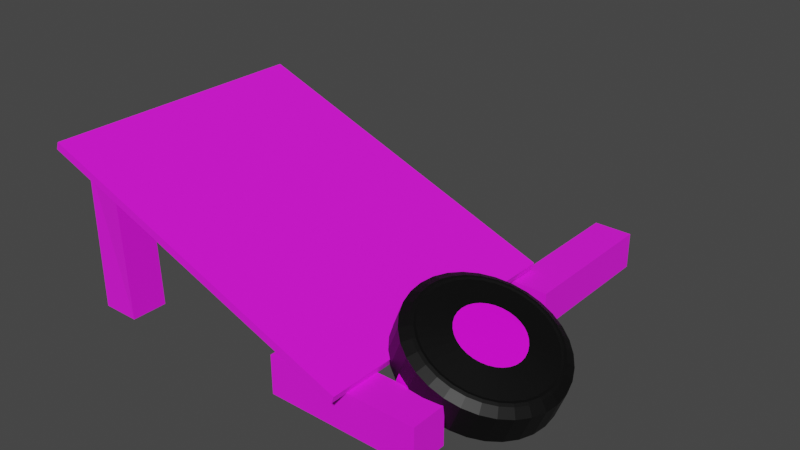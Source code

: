 # Source: WorkbenchV1-Destroyed.blend  (saved by Blender 2.93.21; exported with 4.5.12 LTS)
import bpy
from mathutils import Matrix  # noqa: F401  (used for matrix-valued properties, if any)

bpy.ops.wm.read_factory_settings(use_empty=True)
scene = bpy.context.scene
scene.name = 'Scene'

# ---- collections
col_collection = bpy.data.collections.new('Collection'); scene.collection.children.link(col_collection)
col_collection_001 = bpy.data.collections.new('Collection.001'); col_collection.children.link(col_collection_001)
col_collection_002 = bpy.data.collections.new('Collection.002'); col_collection.children.link(col_collection_002)
col_collection_003 = bpy.data.collections.new('Collection.003'); col_collection.children.link(col_collection_003)

# ---- images (referenced by path relative to the original .blend; pixels are not part of the script)
import os
ASSET_DIR = os.environ.get("B2B_ASSET_DIR", "")  # directory of the original .blend (textures are referenced by path, not embedded)
HERE = os.path.dirname(os.path.abspath(__file__))  # packed textures are extracted next to this script under _unpacked/

def load_image(name, relpath, width, height, colorspace="sRGB"):
    """Load a texture the original file referenced (path relative to the .blend, or extracted next to this script)."""
    p = next((c for c in (os.path.join(HERE, relpath), os.path.join(ASSET_DIR, relpath)) if relpath and os.path.exists(c)), "")
    if p:
        img = bpy.data.images.load(p, check_existing=True)
        img.name = name
    else:  # same state as the original file: an image datablock whose file is absent (Cycles renders it pink)
        img = bpy.data.images.new(name, width, height)
        img.source = "FILE"
        img.filepath = "//" + (relpath or name)
    img.colorspace_settings.name = colorspace
    return img
img_wood_jpg = load_image('Wood.jpg', 'Wood.jpg', 1024, 1024, 'sRGB')
img_powerplug_png_004 = load_image('powerPlug.png.004', 'powerPlug.png', 1024, 1024, 'sRGB')
img_roombatop_png_003 = load_image('roombaTop.png.003', 'roombaTop.png', 1024, 1024, 'sRGB')

# ---- materials (node trees are filled in below, after node groups)
mat_wood = bpy.data.materials.new('Wood')
mat_wood.use_transparent_shadow = False
mat_power = bpy.data.materials.new('power')
mat_power.use_transparent_shadow = False
mat_material_002 = bpy.data.materials.new('Material.002')
mat_material_002.use_transparent_shadow = False
mat_black = bpy.data.materials.new('black')
mat_black.use_transparent_shadow = False

# ---- material node trees
mat_wood.use_nodes = True; mat_wood.node_tree.nodes.clear()
_N = mat_wood.node_tree.nodes; _L = mat_wood.node_tree.links
n0 = _N.new('ShaderNodeBsdfPrincipled'); n0.name = 'Principled BSDF'; n0.location = (10, 300)
n0.distribution = 'GGX'
n0.subsurface_method = 'BURLEY'
n0.inputs[2].default_value = 1.0
n0.inputs[3].default_value = 1.45
n0.inputs[27].default_value = (0.0, 0.0, 0.0, 1.0)
n0.inputs[28].default_value = 1.0
n1 = _N.new('ShaderNodeOutputMaterial'); n1.name = 'Material Output'; n1.location = (300, 300)
n2 = _N.new('ShaderNodeTexImage'); n2.name = 'Image Texture'; n2.location = (-280, 280)
n2.image = img_wood_jpg
n2.interpolation = 'Smart'
_L.new(n0.outputs[0], n1.inputs[0])
_L.new(n2.outputs[0], n0.inputs[0])
n1.is_active_output = True
mat_power.use_nodes = True; mat_power.node_tree.nodes.clear()
_N = mat_power.node_tree.nodes; _L = mat_power.node_tree.links
n0 = _N.new('ShaderNodeBsdfPrincipled'); n0.name = 'Principled BSDF'; n0.location = (10, 300)
n0.distribution = 'GGX'
n0.subsurface_method = 'BURLEY'
n0.inputs[3].default_value = 1.45
n0.inputs[27].default_value = (0.0, 0.0, 0.0, 1.0)
n0.inputs[28].default_value = 1.0
n1 = _N.new('ShaderNodeOutputMaterial'); n1.name = 'Material Output'; n1.location = (300, 300)
n2 = _N.new('ShaderNodeTexImage'); n2.name = 'Image Texture'; n2.location = (-280, 280)
n2.image = img_powerplug_png_004
n2.interpolation = 'Closest'
_L.new(n0.outputs[0], n1.inputs[0])
_L.new(n2.outputs[0], n0.inputs[0])
n1.is_active_output = True
mat_material_002.use_nodes = True; mat_material_002.node_tree.nodes.clear()
_N = mat_material_002.node_tree.nodes; _L = mat_material_002.node_tree.links
n0 = _N.new('ShaderNodeBsdfPrincipled'); n0.name = 'Principled BSDF'; n0.location = (10, 300)
n0.distribution = 'GGX'
n0.subsurface_method = 'BURLEY'
n0.inputs[3].default_value = 1.45
n0.inputs[27].default_value = (0.0, 0.0, 0.0, 1.0)
n0.inputs[28].default_value = 1.0
n1 = _N.new('ShaderNodeOutputMaterial'); n1.name = 'Material Output'; n1.location = (300, 300)
n2 = _N.new('ShaderNodeTexImage'); n2.name = 'Image Texture'; n2.location = (-280, 280)
n2.image = img_roombatop_png_003
_L.new(n0.outputs[0], n1.inputs[0])
_L.new(n2.outputs[0], n0.inputs[0])
n1.is_active_output = True
mat_black.use_nodes = True; mat_black.node_tree.nodes.clear()
_N = mat_black.node_tree.nodes; _L = mat_black.node_tree.links
n0 = _N.new('ShaderNodeBsdfPrincipled'); n0.name = 'Principled BSDF'; n0.location = (10, 300)
n0.distribution = 'GGX'
n0.subsurface_method = 'BURLEY'
n0.inputs[0].default_value = (0.0, 0.0, 0.0, 1.0)
n0.inputs[3].default_value = 1.45
n0.inputs[27].default_value = (0.0, 0.0, 0.0, 1.0)
n0.inputs[28].default_value = 1.0
n1 = _N.new('ShaderNodeOutputMaterial'); n1.name = 'Material Output'; n1.location = (300, 300)
_L.new(n0.outputs[0], n1.inputs[0])
n1.is_active_output = True

# ---- world
world_world = bpy.data.worlds.new('World'); scene.world = world_world
world_world.use_nodes = True; world_world.node_tree.nodes.clear()
_N = world_world.node_tree.nodes; _L = world_world.node_tree.links
n0 = _N.new('ShaderNodeOutputWorld'); n0.name = 'World Output'; n0.location = (300, 300)
n1 = _N.new('ShaderNodeBackground'); n1.name = 'Background'; n1.location = (10, 300)
n1.inputs[0].default_value = (0.05088, 0.05088, 0.05088, 1.0)
_L.new(n1.outputs[0], n0.inputs[0])
n0.is_active_output = True
world_world.color = (0.05088, 0.05088, 0.05088)
world_world.use_sun_shadow = False
world_world.sun_shadow_jitter_overblur = 0.0

# ---- meshes
me_cube_001 = bpy.data.meshes.new('Cube.001')
me_cube_001.from_pydata([(-1.0, -1.0, -1.0), (-1.0, -1.0, 1.0), (-1.0, 1.0, -1.0), (-1.0, 1.0, 1.0), (1.0, -1.0, -1.0), (0.9709, -1.187, 0.8505), (1.0, 1.0, -1.0), (0.9709, 0.8127, 0.8505)], [], [(0, 1, 3, 2), (2, 3, 7, 6), (6, 7, 5, 4), (4, 5, 1, 0), (2, 6, 4, 0), (7, 3, 1, 5)])
_uv = me_cube_001.uv_layers.new(name='UVMap')
_uv.uv.foreach_set('vector', [0.375, 0.0, 0.625, 0.0, 0.625, 0.25, 0.375, 0.25, 0.375, 0.25, 0.625, 0.25, 0.625, 0.5, 0.375, 0.5, 0.375, 0.5, 0.625, 0.5, 0.625, 0.75, 0.375, 0.75, 0.375, 0.75, 0.625, 0.75, 0.625, 1.0, 0.375, 1.0, 0.125, 0.5, 0.375, 0.5, 0.375, 0.75, 0.125, 0.75, 0.625, 0.5, 0.875, 0.5, 0.875, 0.75, 0.625, 0.75])
me_cube_001.materials.append(mat_wood)
me_cube_001.use_remesh_fix_poles = True
me_cube_001.use_remesh_preserve_attributes = False
me_cube_001.update()
me_cube_002 = bpy.data.meshes.new('Cube.002')
me_cube_002.from_pydata([(-1.0, -1.0, -1.0), (-1.0, -1.0, 1.0), (-1.0, 1.0, -1.0), (-1.0, 1.0, 1.0), (1.0, -1.0, -1.0), (1.0, -1.0, 1.0), (1.0, 1.0, -1.0), (1.0, 1.0, 1.0)], [], [(0, 1, 3, 2), (2, 3, 7, 6), (6, 7, 5, 4), (4, 5, 1, 0), (2, 6, 4, 0), (7, 3, 1, 5)])
_uv = me_cube_002.uv_layers.new(name='UVMap')
_uv.uv.foreach_set('vector', [0.375, 0.0, 0.625, 0.0, 0.625, 0.25, 0.375, 0.25, 0.375, 0.25, 0.625, 0.25, 0.625, 0.5, 0.375, 0.5, 0.375, 0.5, 0.625, 0.5, 0.625, 0.75, 0.375, 0.75, 0.375, 0.75, 0.625, 0.75, 0.625, 1.0, 0.375, 1.0, 0.125, 0.5, 0.375, 0.5, 0.375, 0.75, 0.125, 0.75, 0.625, 0.5, 0.875, 0.5, 0.875, 0.75, 0.625, 0.75])
me_cube_002.materials.append(mat_wood)
me_cube_002.use_remesh_fix_poles = True
me_cube_002.use_remesh_preserve_attributes = False
me_cube_002.update()
me_cube_003 = bpy.data.meshes.new('Cube.003')
me_cube_003.from_pydata([(-1.0, -1.0, -1.0), (-1.0, -1.0, 1.0), (-1.0, 1.0, -1.0), (-1.0, 1.0, 1.0), (1.0, -1.0, -1.0), (0.9709, -1.187, 0.8505), (1.0, 1.0, -1.0), (0.9709, 0.8127, 0.8505)], [], [(0, 1, 3, 2), (2, 3, 7, 6), (6, 7, 5, 4), (4, 5, 1, 0), (2, 6, 4, 0), (7, 3, 1, 5)])
_uv = me_cube_003.uv_layers.new(name='UVMap')
_uv.uv.foreach_set('vector', [0.375, 0.0, 0.625, 0.0, 0.625, 0.25, 0.375, 0.25, 0.375, 0.25, 0.625, 0.25, 0.625, 0.5, 0.375, 0.5, 0.375, 0.5, 0.625, 0.5, 0.625, 0.75, 0.375, 0.75, 0.375, 0.75, 0.625, 0.75, 0.625, 1.0, 0.375, 1.0, 0.125, 0.5, 0.375, 0.5, 0.375, 0.75, 0.125, 0.75, 0.625, 0.5, 0.875, 0.5, 0.875, 0.75, 0.625, 0.75])
me_cube_003.materials.append(mat_wood)
me_cube_003.use_remesh_fix_poles = True
me_cube_003.use_remesh_preserve_attributes = False
me_cube_003.update()
me_cube_004 = bpy.data.meshes.new('Cube.004')
me_cube_004.from_pydata([(-1.0, -1.0, -1.0), (-1.0, -1.0, 1.0), (-1.0, 1.0, -1.0), (-1.0, 1.0, 1.0), (1.0, -1.0, -1.0), (1.0, -1.0, 1.0), (1.0, 1.0, -1.0), (1.0, 1.0, 1.0)], [], [(0, 1, 3, 2), (2, 3, 7, 6), (6, 7, 5, 4), (4, 5, 1, 0), (2, 6, 4, 0), (7, 3, 1, 5)])
_uv = me_cube_004.uv_layers.new(name='UVMap')
_uv.uv.foreach_set('vector', [0.375, 0.0, 0.625, 0.0, 0.625, 0.25, 0.375, 0.25, 0.375, 0.25, 0.625, 0.25, 0.625, 0.5, 0.375, 0.5, 0.375, 0.5, 0.625, 0.5, 0.625, 0.75, 0.375, 0.75, 0.375, 0.75, 0.625, 0.75, 0.625, 1.0, 0.375, 1.0, 0.125, 0.5, 0.375, 0.5, 0.375, 0.75, 0.125, 0.75, 0.625, 0.5, 0.875, 0.5, 0.875, 0.75, 0.625, 0.75])
me_cube_004.materials.append(mat_wood)
me_cube_004.use_remesh_fix_poles = True
me_cube_004.use_remesh_preserve_attributes = False
me_cube_004.update()
me_cube_005 = bpy.data.meshes.new('Cube.005')
me_cube_005.from_pydata([(-1.0, -1.0, -1.0), (-1.0, -1.0, 1.0), (-1.0, 1.0, -1.0), (-1.0, 1.0, 1.0), (1.0, -1.0, -1.0), (1.0, -1.0, 1.0), (1.0, 1.0, -1.0), (1.0, 1.0, 1.0)], [], [(0, 1, 3, 2), (2, 3, 7, 6), (6, 7, 5, 4), (4, 5, 1, 0), (2, 6, 4, 0), (7, 3, 1, 5)])
_uv = me_cube_005.uv_layers.new(name='UVMap')
_uv.uv.foreach_set('vector', [0.375, 0.0, 0.625, 0.0, 0.625, 0.25, 0.375, 0.25, 0.375, 0.25, 0.625, 0.25, 0.625, 0.5, 0.375, 0.5, 0.375, 0.5, 0.625, 0.5, 0.625, 0.75, 0.375, 0.75, 0.375, 0.75, 0.625, 0.75, 0.625, 1.0, 0.375, 1.0, 0.001998, 0.377, 0.498, 0.377, 0.498, 0.873, 0.001998, 0.873, 0.625, 0.5, 0.875, 0.5, 0.875, 0.75, 0.625, 0.75])
me_cube_005.materials.append(mat_wood)
me_cube_005.use_remesh_fix_poles = True
me_cube_005.use_remesh_preserve_attributes = False
me_cube_005.update()
me_cylinder_005 = bpy.data.meshes.new('Cylinder.005')
me_cylinder_005.from_pydata([(-6.393e-05, -0.194, -1.0), (-0.004346, 0.265, -0.8892), (0.195, -0.194, -0.9808), (0.167, 0.2672, -0.8708), (0.3826, -0.194, -0.9239), (0.3307, 0.2704, -0.8183), (0.5555, -0.194, -0.8315), (0.481, 0.2746, -0.7335), (0.707, -0.194, -0.7072), (0.6137, 0.2782, -0.6199), (0.8314, -0.1941, -0.5557), (0.7251, 0.2789, -0.4831), (0.9238, -0.1941, -0.3829), (0.8104, 0.2761, -0.3295), (0.9807, -0.1941, -0.1954), (0.8647, 0.2719, -0.1647), (0.9999, -0.1941, -0.0003395), (0.8849, 0.2682, 0.006251), (0.9807, -0.1941, 0.1948), (0.8701, 0.2657, 0.1779), (0.9238, -0.1941, 0.3824), (0.8209, 0.2641, 0.3436), (0.8314, -0.1941, 0.5554), (0.7395, 0.2632, 0.4969), (0.707, -0.1941, 0.707), (0.6292, 0.2627, 0.6315), (0.5555, -0.1941, 0.8314), (0.4945, 0.2624, 0.7422), (0.3826, -0.1941, 0.9239), (0.3406, 0.2623, 0.8244), (0.195, -0.1941, 0.9808), (0.1735, 0.2623, 0.8751), (-3.909e-05, -0.1941, 1.0), (-0.000431, 0.2623, 0.8922), (-0.1951, -0.1941, 0.9808), (-0.1744, 0.2623, 0.875), (-0.3827, -0.1941, 0.9239), (-0.3416, 0.2623, 0.8242), (-0.5556, -0.1941, 0.8315), (-0.4958, 0.2624, 0.7418), (-0.7071, -0.1941, 0.7071), (-0.631, 0.2624, 0.6309), (-0.8315, -0.1941, 0.5556), (-0.7419, 0.2624, 0.4957), (-0.9239, -0.1941, 0.3827), (-0.8243, 0.2624, 0.3415), (-0.9808, -0.1941, 0.1951), (-0.8751, 0.2623, 0.1742), (-1.0, -0.1941, 1.578e-05), (-0.8922, 0.2623, 0.0002343), (-0.9808, -0.1941, -0.1951), (-0.8751, 0.2623, -0.1737), (-0.9239, -0.194, -0.3827), (-0.8245, 0.2623, -0.341), (-0.8315, -0.194, -0.5556), (-0.7422, 0.2623, -0.495), (-0.7072, -0.194, -0.7071), (-0.6314, 0.2624, -0.63), (-0.5556, -0.194, -0.8314), (-0.4966, 0.2626, -0.7407), (-0.3827, -0.194, -0.9239), (-0.343, 0.263, -0.8227), (-0.1951, -0.194, -0.9808), (-0.1767, 0.2637, -0.8729), (0.1892, 0.2004, -0.9766), (-0.003759, 0.1981, -0.9973), (0.3737, 0.2037, -0.9175), (0.5427, 0.2079, -0.8223), (0.6909, 0.2115, -0.6955), (0.8146, 0.2122, -0.5436), (0.9095, 0.2095, -0.3725), (0.9704, 0.2052, -0.1878), (0.9931, 0.2015, 0.004816), (0.9763, 0.1988, 0.1981), (0.921, 0.1971, 0.3846), (0.8295, 0.1961, 0.5569), (0.7058, 0.1955, 0.708), (0.5546, 0.1951, 0.8321), (0.382, 0.1948, 0.9244), (0.1945, 0.1947, 0.9812), (-0.0004555, 0.1946, 1.0), (-0.1955, 0.1945, 0.981), (-0.383, 0.1944, 0.9241), (-0.5559, 0.1944, 0.8317), (-0.7074, 0.1944, 0.7073), (-0.8318, 0.1944, 0.5558), (-0.9242, 0.1944, 0.3829), (-0.9811, 0.1944, 0.1953), (-1.0, 0.1945, 0.000256), (-0.9812, 0.1945, -0.1948), (-0.9244, 0.1946, -0.3823), (-0.8321, 0.1948, -0.5551), (-0.708, 0.195, -0.7065), (-0.5567, 0.1953, -0.8307), (-0.3843, 0.1959, -0.9227), (-0.1975, 0.1967, -0.979), (0.07335, 0.3218, -0.424), (-0.006822, 0.32, -0.4326), (-0.08871, 0.3192, -0.4249), (-0.1687, 0.319, -0.4008), (-0.243, 0.3191, -0.3611), (-0.3086, 0.3195, -0.3073), (-0.3625, 0.3199, -0.2416), (-0.4027, 0.3204, -0.1664), (-0.4275, 0.3209, -0.0848), (-0.4359, 0.3213, 0.0001427), (-0.4275, 0.3216, 0.08512), (-0.4028, 0.3218, 0.1669), (-0.3625, 0.3219, 0.2422), (-0.3083, 0.3219, 0.3082), (-0.2423, 0.3217, 0.3624), (-0.1669, 0.3215, 0.4026), (-0.08524, 0.3211, 0.4274), (-0.0003276, 0.3207, 0.4357), (0.0845, 0.3202, 0.4274), (0.166, 0.3198, 0.4026), (0.2409, 0.3193, 0.3626), (0.3062, 0.319, 0.3089), (0.3595, 0.319, 0.2439), (0.3985, 0.3194, 0.1705), (0.4217, 0.3205, 0.09222), (0.4285, 0.3227, 0.0123), (0.4188, 0.3261, -0.06748), (0.392, 0.3301, -0.1478), (0.3473, 0.3328, -0.2279), (0.2879, 0.3321, -0.3009), (0.2206, 0.3286, -0.3588), (0.1492, 0.3247, -0.3994), (0.159, 0.2784, -0.8323), (-0.00456, 0.2763, -0.8499), (0.3151, 0.2816, -0.7822), (-0.1691, 0.275, -0.8344), (-0.328, 0.2743, -0.7864), (-0.4748, 0.274, -0.708), (-0.6037, 0.2738, -0.6023), (-0.7095, 0.2738, -0.4732), (-0.7882, 0.2738, -0.3259), (-0.8366, 0.2738, -0.1661), (-0.853, 0.2739, 0.0002264), (-0.8366, 0.2739, 0.1665), (-0.788, 0.274, 0.3265), (-0.7092, 0.274, 0.4739), (-0.6032, 0.274, 0.6031), (-0.474, 0.274, 0.7092), (-0.3266, 0.2739, 0.7879), (-0.1667, 0.2739, 0.8365), (-0.0004221, 0.2738, 0.8529), (0.1658, 0.2738, 0.8366), (0.3256, 0.2738, 0.7881), (0.4727, 0.2738, 0.7095), (0.6015, 0.274, 0.6038), (0.7068, 0.2745, 0.4751), (0.7846, 0.2754, 0.3287), (0.8315, 0.2769, 0.1705), (0.8457, 0.2794, 0.006772), (0.8264, 0.2831, -0.1564), (0.7744, 0.2873, -0.3138), (0.6926, 0.29, -0.4611), (0.5856, 0.2893, -0.5925), (0.4586, 0.2857, -0.7013), (0.1526, 0.2722, -0.8021), (-0.004727, 0.2701, -0.819), (0.3028, 0.2754, -0.7538), (-0.1632, 0.2689, -0.804), (-0.3162, 0.2682, -0.7579), (-0.4576, 0.2679, -0.6823), (-0.5818, 0.2678, -0.5804), (-0.6838, 0.2678, -0.4561), (-0.7596, 0.2678, -0.3141), (-0.8063, 0.2679, -0.16), (-0.8221, 0.268, 0.0002202), (-0.8062, 0.268, 0.1605), (-0.7595, 0.2681, 0.3147), (-0.6835, 0.2681, 0.4567), (-0.5813, 0.2681, 0.5813), (-0.4568, 0.2681, 0.6835), (-0.3148, 0.268, 0.7594), (-0.1607, 0.2679, 0.8062), (-0.0004151, 0.2679, 0.822), (0.1598, 0.2678, 0.8062), (0.3137, 0.2677, 0.7596), (0.4555, 0.2678, 0.6838), (0.5796, 0.268, 0.5819), (0.6811, 0.2684, 0.458), (0.7559, 0.2692, 0.317), (0.8011, 0.2707, 0.1647), (0.8147, 0.2732, 0.007181), (0.7961, 0.2769, -0.1498), (0.7461, 0.281, -0.3015), (0.667, 0.2838, -0.4438), (0.5636, 0.2831, -0.5709), (0.441, 0.2795, -0.6759), (-0.001912, 0.002046, -0.9987), (0.1921, 0.003169, -0.9787), (0.3782, 0.004844, -0.9207), (0.5491, 0.006949, -0.8269), (0.6989, 0.008743, -0.7014), (0.823, 0.009082, -0.5496), (0.9167, 0.007689, -0.3777), (0.9755, 0.005552, -0.1916), (0.9965, 0.003662, 0.002238), (0.9785, 0.002341, 0.1965), (0.9224, 0.001512, 0.3835), (0.8305, 0.001009, 0.5561), (0.7064, 0.000702, 0.7075), (0.5551, 0.0005108, 0.8318), (0.3823, 0.0003884, 0.9241), (0.1948, 0.0003082, 0.981), (-0.0002473, 0.0002547, 1.0), (-0.1953, -0.07411, 0.9809), (-0.3829, -0.07414, 0.924), (-0.5557, 0.0001809, 0.8316), (-0.7073, 0.0001737, 0.7072), (-0.8316, 0.0001729, 0.5557), (-0.924, 0.0001784, 0.3828), (-0.981, 0.0001907, 0.1952), (-1.0, 0.0002116, 0.0001359), (-0.981, 0.0002437, -0.1949), (-0.9242, 0.000292, -0.3825), (-0.8318, 0.0003642, -0.5553), (-0.7076, 0.0004736, -0.7068), (-0.5562, 0.000643, -0.831), (-0.3835, 0.0009109, -0.9233), (-0.1963, 0.001343, -0.9799)], [], [(192, 65, 64, 193), (193, 64, 66, 194), (194, 66, 67, 195), (195, 67, 68, 196), (196, 68, 69, 197), (197, 69, 70, 198), (198, 70, 71, 199), (199, 71, 72, 200), (200, 72, 73, 201), (201, 73, 74, 202), (202, 74, 75, 203), (203, 75, 76, 204), (204, 76, 77, 205), (205, 77, 78, 206), (206, 78, 79, 207), (207, 79, 80, 208), (208, 80, 81, 209), (209, 81, 82, 210), (210, 82, 83, 211), (211, 83, 84, 212), (212, 84, 85, 213), (213, 85, 86, 214), (214, 86, 87, 215), (215, 87, 88, 216), (216, 88, 89, 217), (217, 89, 90, 218), (218, 90, 91, 219), (219, 91, 92, 220), (220, 92, 93, 221), (221, 93, 94, 222), (96, 97, 98, 99, 100, 101, 102, 103, 104, 105, 106, 107, 108, 109, 110, 111, 112, 113, 114, 115, 116, 117, 118, 119, 120, 121, 122, 123, 124, 125, 126, 127), (222, 94, 95, 223), (223, 95, 65, 192), (0, 2, 4, 6, 8, 10, 12, 14, 16, 18, 20, 22, 24, 26, 28, 30, 32, 34, 36, 38, 40, 42, 44, 46, 48, 50, 52, 54, 56, 58, 60, 62), (1, 3, 64, 65), (3, 5, 66, 64), (5, 7, 67, 66), (7, 9, 68, 67), (9, 11, 69, 68), (11, 13, 70, 69), (13, 15, 71, 70), (15, 17, 72, 71), (17, 19, 73, 72), (19, 21, 74, 73), (21, 23, 75, 74), (23, 25, 76, 75), (25, 27, 77, 76), (27, 29, 78, 77), (29, 31, 79, 78), (31, 33, 80, 79), (33, 35, 81, 80), (35, 37, 82, 81), (37, 39, 83, 82), (39, 41, 84, 83), (41, 43, 85, 84), (43, 45, 86, 85), (45, 47, 87, 86), (47, 49, 88, 87), (49, 51, 89, 88), (51, 53, 90, 89), (53, 55, 91, 90), (55, 57, 92, 91), (57, 59, 93, 92), (59, 61, 94, 93), (61, 63, 95, 94), (63, 1, 65, 95), (3, 1, 129, 128), (1, 63, 131, 129), (63, 61, 132, 131), (61, 59, 133, 132), (59, 57, 134, 133), (57, 55, 135, 134), (55, 53, 136, 135), (53, 51, 137, 136), (51, 49, 138, 137), (49, 47, 139, 138), (47, 45, 140, 139), (45, 43, 141, 140), (43, 41, 142, 141), (41, 39, 143, 142), (39, 37, 144, 143), (37, 35, 145, 144), (35, 33, 146, 145), (33, 31, 147, 146), (31, 29, 148, 147), (29, 27, 149, 148), (27, 25, 150, 149), (25, 23, 151, 150), (23, 21, 152, 151), (21, 19, 153, 152), (19, 17, 154, 153), (17, 15, 155, 154), (15, 13, 156, 155), (13, 11, 157, 156), (11, 9, 158, 157), (9, 7, 159, 158), (7, 5, 130, 159), (5, 3, 128, 130), (161, 160, 128, 129), (160, 162, 130, 128), (163, 161, 129, 131), (164, 163, 131, 132), (165, 164, 132, 133), (166, 165, 133, 134), (167, 166, 134, 135), (168, 167, 135, 136), (169, 168, 136, 137), (170, 169, 137, 138), (171, 170, 138, 139), (172, 171, 139, 140), (173, 172, 140, 141), (174, 173, 141, 142), (175, 174, 142, 143), (176, 175, 143, 144), (177, 176, 144, 145), (178, 177, 145, 146), (179, 178, 146, 147), (180, 179, 147, 148), (181, 180, 148, 149), (182, 181, 149, 150), (183, 182, 150, 151), (184, 183, 151, 152), (185, 184, 152, 153), (186, 185, 153, 154), (187, 186, 154, 155), (188, 187, 155, 156), (189, 188, 156, 157), (190, 189, 157, 158), (191, 190, 158, 159), (162, 191, 159, 130), (97, 96, 160, 161), (96, 127, 162, 160), (98, 97, 161, 163), (99, 98, 163, 164), (100, 99, 164, 165), (101, 100, 165, 166), (102, 101, 166, 167), (103, 102, 167, 168), (104, 103, 168, 169), (105, 104, 169, 170), (106, 105, 170, 171), (107, 106, 171, 172), (108, 107, 172, 173), (109, 108, 173, 174), (110, 109, 174, 175), (111, 110, 175, 176), (112, 111, 176, 177), (113, 112, 177, 178), (114, 113, 178, 179), (115, 114, 179, 180), (116, 115, 180, 181), (117, 116, 181, 182), (118, 117, 182, 183), (119, 118, 183, 184), (120, 119, 184, 185), (121, 120, 185, 186), (122, 121, 186, 187), (123, 122, 187, 188), (124, 123, 188, 189), (125, 124, 189, 190), (126, 125, 190, 191), (127, 126, 191, 162), (62, 223, 192, 0), (60, 222, 223, 62), (58, 221, 222, 60), (56, 220, 221, 58), (54, 219, 220, 56), (52, 218, 219, 54), (50, 217, 218, 52), (48, 216, 217, 50), (46, 215, 216, 48), (44, 214, 215, 46), (42, 213, 214, 44), (40, 212, 213, 42), (38, 211, 212, 40), (36, 210, 211, 38), (34, 209, 210, 36), (32, 208, 209, 34), (30, 207, 208, 32), (28, 206, 207, 30), (26, 205, 206, 28), (24, 204, 205, 26), (22, 203, 204, 24), (20, 202, 203, 22), (18, 201, 202, 20), (16, 200, 201, 18), (14, 199, 200, 16), (12, 198, 199, 14), (10, 197, 198, 12), (8, 196, 197, 10), (6, 195, 196, 8), (4, 194, 195, 6), (2, 193, 194, 4), (0, 192, 193, 2)])
me_cylinder_005.polygons.foreach_set('material_index', [2, 2, 2, 2, 2, 2, 2, 2, 2, 2, 2, 2, 2, 2, 2, 2, 2, 2, 2, 2, 2, 2, 2, 2, 2, 2, 2, 2, 2, 2, 1, 2, 2, 2, 2, 2, 2, 2, 2, 2, 2, 2, 2, 2, 2, 2, 2, 2, 2, 2, 2, 2, 2, 2, 2, 2, 2, 2, 2, 2, 2, 2, 2, 2, 2, 2, 2, 2, 2, 2, 2, 2, 2, 2, 2, 2, 2, 2, 2, 2, 2, 2, 2, 2, 2, 2, 2, 2, 2, 2, 2, 2, 2, 2, 2, 2, 2, 2, 2, 2, 2, 2, 2, 2, 2, 2, 2, 2, 2, 2, 2, 2, 2, 2, 2, 2, 2, 2, 2, 2, 2, 2, 2, 2, 2, 2, 2, 2, 2, 2, 2, 2, 2, 2, 2, 2, 2, 2, 2, 2, 2, 2, 2, 2, 2, 2, 2, 2, 2, 2, 2, 2, 2, 2, 2, 2, 2, 2, 2, 2, 2, 2, 2, 2, 2, 2, 2, 2, 2, 2, 2, 2, 2, 2, 2, 2, 0, 2, 2, 2, 2, 2, 2, 2, 2, 2, 2, 2, 2, 2, 2, 2, 2, 2])
_uv = me_cylinder_005.uv_layers.new(name='UVMap')
_uv.uv.foreach_set('vector', [1.0, 0.75, 1.0, 1.0, 0.9688, 1.0, 0.9688, 0.75, 0.9688, 0.75, 0.9688, 1.0, 0.9375, 1.0, 0.9375, 0.75, 0.9375, 0.75, 0.9375, 1.0, 0.9062, 1.0, 0.9062, 0.75, 0.9062, 0.75, 0.9062, 1.0, 0.875, 1.0, 0.875, 0.75, 0.875, 0.75, 0.875, 1.0, 0.8438, 1.0, 0.8437, 0.75, 0.8437, 0.75, 0.8438, 1.0, 0.8125, 1.0, 0.8125, 0.75, 0.8125, 0.75, 0.8125, 1.0, 0.7812, 1.0, 0.7812, 0.75, 0.7812, 0.75, 0.7812, 1.0, 0.75, 1.0, 0.75, 0.75, 0.75, 0.75, 0.75, 1.0, 0.7188, 1.0, 0.7188, 0.75, 0.7188, 0.75, 0.7188, 1.0, 0.6875, 1.0, 0.6875, 0.75, 0.6875, 0.75, 0.6875, 1.0, 0.6562, 1.0, 0.6562, 0.75, 0.6562, 0.75, 0.6562, 1.0, 0.625, 1.0, 0.625, 0.75, 0.625, 0.75, 0.625, 1.0, 0.5938, 1.0, 0.5938, 0.75, 0.5938, 0.75, 0.5938, 1.0, 0.5625, 1.0, 0.5625, 0.75, 0.5625, 0.75, 0.5625, 1.0, 0.5312, 1.0, 0.5312, 0.75, 0.9999, 0.5003, 1.0, 1.0, 1.605e-05, 1.0, 6.055e-05, 0.5001, 0.5, 0.75, 0.5, 1.0, 0.4688, 1.0, 0.4688, 0.75, 0.4688, 0.75, 0.4688, 1.0, 0.4375, 1.0, 0.4375, 0.75, 0.4375, 0.75, 0.4375, 1.0, 0.4062, 1.0, 0.4062, 0.75, 0.4062, 0.75, 0.4062, 1.0, 0.375, 1.0, 0.375, 0.75, 0.375, 0.75, 0.375, 1.0, 0.3438, 1.0, 0.3438, 0.75, 0.3438, 0.75, 0.3438, 1.0, 0.3125, 1.0, 0.3125, 0.75, 0.3125, 0.75, 0.3125, 1.0, 0.2812, 1.0, 0.2812, 0.75, 0.2812, 0.75, 0.2812, 1.0, 0.25, 1.0, 0.25, 0.75, 0.25, 0.75, 0.25, 1.0, 0.2188, 1.0, 0.2188, 0.75, 0.2188, 0.75, 0.2188, 1.0, 0.1875, 1.0, 0.1875, 0.75, 0.1875, 0.75, 0.1875, 1.0, 0.1562, 1.0, 0.1562, 0.75, 0.1562, 0.75, 0.1562, 1.0, 0.125, 1.0, 0.125, 0.75, 0.125, 0.75, 0.125, 1.0, 0.09375, 1.0, 0.09375, 0.75, 0.09375, 0.75, 0.09375, 1.0, 0.0625, 1.0, 0.0625, 0.75, 0.5857, 0.9499, 0.5011, 0.9583, 0.4149, 0.9498, 0.3308, 0.9242, 0.2528, 0.8825, 0.184, 0.8261, 0.1275, 0.7573, 0.08543, 0.6787, 0.05947, 0.5934, 0.05066, 0.5047, 0.05934, 0.4159, 0.0852, 0.3305, 0.1272, 0.2518, 0.1839, 0.1828, 0.2528, 0.1263, 0.3315, 0.08424, 0.4169, 0.05841, 0.5057, 0.04974, 0.5944, 0.05854, 0.6796, 0.08446, 0.758, 0.1264, 0.8266, 0.1827, 0.8827, 0.2509, 0.924, 0.328, 0.9489, 0.4103, 0.957, 0.4944, 0.9479, 0.5785, 0.921, 0.6632, 0.8749, 0.7473, 0.8127, 0.8235, 0.7416, 0.8833, 0.666, 0.925, 0.0625, 0.75, 0.0625, 1.0, 0.03125, 1.0, 0.03125, 0.75, 0.03125, 0.75, 0.03125, 1.0, 0.0, 1.0, 0.0, 0.75, 0.75, 0.49, 0.7968, 0.4854, 0.8418, 0.4717, 0.8833, 0.4496, 0.9197, 0.4197, 0.9496, 0.3833, 0.9717, 0.3418, 0.9854, 0.2968, 0.99, 0.25, 0.9854, 0.2032, 0.9717, 0.1582, 0.9496, 0.1167, 0.9197, 0.08029, 0.8833, 0.05045, 0.8418, 0.02827, 0.7968, 0.01461, 0.75, 0.01, 0.7032, 0.01461, 0.6582, 0.02827, 0.6167, 0.05045, 0.5803, 0.08029, 0.5504, 0.1167, 0.5283, 0.1582, 0.5146, 0.2032, 0.51, 0.25, 0.5146, 0.2968, 0.5283, 0.3418, 0.5504, 0.3833, 0.5803, 0.4197, 0.6167, 0.4496, 0.6582, 0.4717, 0.7032, 0.4854, 0.2499, 0.4641, 0.2915, 0.46, 0.2968, 0.4854, 0.25, 0.49, 0.2915, 0.46, 0.3314, 0.4478, 0.3418, 0.4717, 0.2968, 0.4854, 0.3314, 0.4478, 0.3683, 0.428, 0.3833, 0.4496, 0.3418, 0.4717, 0.3683, 0.428, 0.4007, 0.4012, 0.4197, 0.4197, 0.3833, 0.4496, 0.4007, 0.4012, 0.4275, 0.3684, 0.4496, 0.3833, 0.4197, 0.4197, 0.4275, 0.3684, 0.4476, 0.3313, 0.4717, 0.3418, 0.4496, 0.3833, 0.4476, 0.3313, 0.4599, 0.2912, 0.4854, 0.2968, 0.4717, 0.3418, 0.4599, 0.2912, 0.464, 0.2497, 0.49, 0.25, 0.4854, 0.2968, 0.464, 0.2497, 0.4599, 0.2081, 0.4854, 0.2032, 0.49, 0.25, 0.4599, 0.2081, 0.4478, 0.1681, 0.4717, 0.1582, 0.4854, 0.2032, 0.4478, 0.1681, 0.428, 0.1311, 0.4496, 0.1167, 0.4717, 0.1582, 0.428, 0.1311, 0.4014, 0.0987, 0.4197, 0.08029, 0.4496, 0.1167, 0.4014, 0.0987, 0.369, 0.07209, 0.3833, 0.05045, 0.4197, 0.08029, 0.369, 0.07209, 0.332, 0.05231, 0.3418, 0.02827, 0.3833, 0.05045, 0.332, 0.05231, 0.2918, 0.04013, 0.2968, 0.01461, 0.3418, 0.02827, 0.2918, 0.04013, 0.2501, 0.03601, 0.25, 0.01, 0.2968, 0.01461, 0.2501, 0.03601, 0.2083, 0.04012, 0.2032, 0.01461, 0.25, 0.01, 0.2083, 0.04012, 0.1682, 0.0523, 0.1582, 0.02827, 0.2032, 0.01461, 0.1682, 0.0523, 0.1312, 0.07208, 0.1167, 0.05045, 0.1582, 0.02827, 0.1312, 0.07208, 0.09872, 0.0987, 0.08029, 0.08029, 0.1167, 0.05045, 0.09872, 0.0987, 0.0721, 0.1311, 0.05045, 0.1167, 0.08029, 0.08029, 0.0721, 0.1311, 0.05232, 0.1681, 0.02827, 0.1582, 0.05045, 0.1167, 0.05232, 0.1681, 0.04014, 0.2083, 0.01461, 0.2032, 0.02827, 0.1582, 0.04014, 0.2083, 0.03603, 0.2501, 0.01, 0.25, 0.01461, 0.2032, 0.03603, 0.2501, 0.04015, 0.2918, 0.01461, 0.2968, 0.01, 0.25, 0.04015, 0.2918, 0.05233, 0.332, 0.02827, 0.3418, 0.01461, 0.2968, 0.05233, 0.332, 0.07212, 0.369, 0.05045, 0.3833, 0.02827, 0.3418, 0.07212, 0.369, 0.09874, 0.4014, 0.08029, 0.4197, 0.05045, 0.3833, 0.09874, 0.4014, 0.1312, 0.428, 0.1167, 0.4496, 0.08029, 0.4197, 0.1312, 0.428, 0.1682, 0.4478, 0.1582, 0.4717, 0.1167, 0.4496, 0.1682, 0.4478, 0.2083, 0.46, 0.2032, 0.4854, 0.1582, 0.4717, 0.2083, 0.46, 0.2499, 0.4641, 0.25, 0.49, 0.2032, 0.4854, 0.2915, 0.46, 0.2499, 0.4641, 0.2499, 0.4547, 0.2896, 0.4508, 0.2499, 0.4641, 0.2083, 0.46, 0.2101, 0.4507, 0.2499, 0.4547, 0.2083, 0.46, 0.1682, 0.4478, 0.1718, 0.4391, 0.2101, 0.4507, 0.1682, 0.4478, 0.1312, 0.428, 0.1364, 0.4202, 0.1718, 0.4391, 0.1312, 0.428, 0.09874, 0.4014, 0.1054, 0.3948, 0.1364, 0.4202, 0.09874, 0.4014, 0.07212, 0.369, 0.07998, 0.3638, 0.1054, 0.3948, 0.07212, 0.369, 0.05233, 0.332, 0.06107, 0.3284, 0.07998, 0.3638, 0.05233, 0.332, 0.04015, 0.2918, 0.04942, 0.29, 0.06107, 0.3284, 0.04015, 0.2918, 0.03603, 0.2501, 0.04548, 0.2501, 0.04942, 0.29, 0.03603, 0.2501, 0.04014, 0.2083, 0.04941, 0.2102, 0.04548, 0.2501, 0.04014, 0.2083, 0.05232, 0.1681, 0.06105, 0.1718, 0.04941, 0.2102, 0.05232, 0.1681, 0.0721, 0.1311, 0.07996, 0.1364, 0.06105, 0.1718, 0.0721, 0.1311, 0.09872, 0.0987, 0.1054, 0.1054, 0.07996, 0.1364, 0.09872, 0.0987, 0.1312, 0.07208, 0.1364, 0.07993, 0.1054, 0.1054, 0.1312, 0.07208, 0.1682, 0.0523, 0.1718, 0.06102, 0.1364, 0.07993, 0.1682, 0.0523, 0.2083, 0.04012, 0.2102, 0.04938, 0.1718, 0.06102, 0.2083, 0.04012, 0.2501, 0.03601, 0.2501, 0.04546, 0.2102, 0.04938, 0.2501, 0.03601, 0.2918, 0.04013, 0.29, 0.04939, 0.2501, 0.04546, 0.2918, 0.04013, 0.332, 0.05231, 0.3284, 0.06104, 0.29, 0.04939, 0.332, 0.05231, 0.369, 0.07209, 0.3638, 0.07995, 0.3284, 0.06104, 0.369, 0.07209, 0.4014, 0.0987, 0.3948, 0.1054, 0.3638, 0.07995, 0.4014, 0.0987, 0.428, 0.1311, 0.4202, 0.1364, 0.3948, 0.1054, 0.428, 0.1311, 0.4478, 0.1681, 0.4391, 0.1716, 0.4202, 0.1364, 0.4478, 0.1681, 0.4599, 0.2081, 0.4507, 0.2099, 0.4391, 0.1716, 0.4599, 0.2081, 0.464, 0.2497, 0.4546, 0.2495, 0.4507, 0.2099, 0.464, 0.2497, 0.4599, 0.2912, 0.4506, 0.2891, 0.4546, 0.2495, 0.4599, 0.2912, 0.4476, 0.3313, 0.4388, 0.3274, 0.4506, 0.2891, 0.4476, 0.3313, 0.4275, 0.3684, 0.4196, 0.3631, 0.4388, 0.3274, 0.4275, 0.3684, 0.4007, 0.4012, 0.3938, 0.3945, 0.4196, 0.3631, 0.4007, 0.4012, 0.3683, 0.428, 0.3628, 0.4202, 0.3938, 0.3945, 0.3683, 0.428, 0.3314, 0.4478, 0.3277, 0.4392, 0.3628, 0.4202, 0.3314, 0.4478, 0.2915, 0.46, 0.2896, 0.4508, 0.3277, 0.4392, 0.2499, 0.4473, 0.2881, 0.4435, 0.2896, 0.4508, 0.2499, 0.4547, 0.2881, 0.4435, 0.3247, 0.4323, 0.3277, 0.4392, 0.2896, 0.4508, 0.2116, 0.4435, 0.2499, 0.4473, 0.2499, 0.4547, 0.2101, 0.4507, 0.1746, 0.4323, 0.2116, 0.4435, 0.2101, 0.4507, 0.1718, 0.4391, 0.1406, 0.414, 0.1746, 0.4323, 0.1718, 0.4391, 0.1364, 0.4202, 0.1107, 0.3895, 0.1406, 0.414, 0.1364, 0.4202, 0.1054, 0.3948, 0.08618, 0.3597, 0.1107, 0.3895, 0.1054, 0.3948, 0.07998, 0.3638, 0.06795, 0.3256, 0.08618, 0.3597, 0.07998, 0.3638, 0.06107, 0.3284, 0.05672, 0.2886, 0.06795, 0.3256, 0.06107, 0.3284, 0.04942, 0.29, 0.05293, 0.2501, 0.05672, 0.2886, 0.04942, 0.29, 0.04548, 0.2501, 0.05671, 0.2116, 0.05293, 0.2501, 0.04548, 0.2501, 0.04941, 0.2102, 0.06793, 0.1746, 0.05671, 0.2116, 0.04941, 0.2102, 0.06105, 0.1718, 0.08616, 0.1405, 0.06793, 0.1746, 0.06105, 0.1718, 0.07996, 0.1364, 0.1107, 0.1106, 0.08616, 0.1405, 0.07996, 0.1364, 0.1054, 0.1054, 0.1406, 0.08612, 0.1107, 0.1106, 0.1054, 0.1054, 0.1364, 0.07993, 0.1747, 0.0679, 0.1406, 0.08612, 0.1364, 0.07993, 0.1718, 0.06102, 0.2117, 0.05668, 0.1747, 0.0679, 0.1718, 0.06102, 0.2102, 0.04938, 0.2501, 0.05289, 0.2117, 0.05668, 0.2102, 0.04938, 0.2501, 0.04546, 0.2886, 0.05669, 0.2501, 0.05289, 0.2501, 0.04546, 0.29, 0.04939, 0.3256, 0.06791, 0.2886, 0.05669, 0.29, 0.04939, 0.3284, 0.06104, 0.3597, 0.08613, 0.3256, 0.06791, 0.3284, 0.06104, 0.3638, 0.07995, 0.3895, 0.1106, 0.3597, 0.08613, 0.3638, 0.07995, 0.3948, 0.1054, 0.414, 0.1405, 0.3895, 0.1106, 0.3948, 0.1054, 0.4202, 0.1364, 0.4322, 0.1745, 0.414, 0.1405, 0.4202, 0.1364, 0.4391, 0.1716, 0.4434, 0.2113, 0.4322, 0.1745, 0.4391, 0.1716, 0.4507, 0.2099, 0.4472, 0.2494, 0.4434, 0.2113, 0.4507, 0.2099, 0.4546, 0.2495, 0.4433, 0.2875, 0.4472, 0.2494, 0.4546, 0.2495, 0.4506, 0.2891, 0.4319, 0.3244, 0.4433, 0.2875, 0.4506, 0.2891, 0.4388, 0.3274, 0.4133, 0.3588, 0.4319, 0.3244, 0.4388, 0.3274, 0.4196, 0.3631, 0.3884, 0.3893, 0.4133, 0.3588, 0.4196, 0.3631, 0.3938, 0.3945, 0.3585, 0.4141, 0.3884, 0.3893, 0.3938, 0.3945, 0.3628, 0.4202, 0.3247, 0.4323, 0.3585, 0.4141, 0.3628, 0.4202, 0.3277, 0.4392, 0.2494, 0.3546, 0.2688, 0.3526, 0.2881, 0.4435, 0.2499, 0.4473, 0.2688, 0.3526, 0.2873, 0.3469, 0.3247, 0.4323, 0.2881, 0.4435, 0.2296, 0.3526, 0.2494, 0.3546, 0.2499, 0.4473, 0.2116, 0.4435, 0.2103, 0.3467, 0.2296, 0.3526, 0.2116, 0.4435, 0.1746, 0.4323, 0.1924, 0.3371, 0.2103, 0.3467, 0.1746, 0.4323, 0.1406, 0.414, 0.1766, 0.3242, 0.1924, 0.3371, 0.1406, 0.414, 0.1107, 0.3895, 0.1636, 0.3084, 0.1766, 0.3242, 0.1107, 0.3895, 0.08618, 0.3597, 0.1539, 0.2903, 0.1636, 0.3084, 0.08618, 0.3597, 0.06795, 0.3256, 0.1479, 0.2707, 0.1539, 0.2903, 0.06795, 0.3256, 0.05672, 0.2886, 0.1459, 0.2503, 0.1479, 0.2707, 0.05672, 0.2886, 0.05293, 0.2501, 0.1479, 0.2299, 0.1459, 0.2503, 0.05293, 0.2501, 0.05671, 0.2116, 0.1539, 0.2103, 0.1479, 0.2299, 0.05671, 0.2116, 0.06793, 0.1746, 0.1635, 0.1922, 0.1539, 0.2103, 0.06793, 0.1746, 0.08616, 0.1405, 0.1765, 0.1764, 0.1635, 0.1922, 0.08616, 0.1405, 0.1107, 0.1106, 0.1924, 0.1634, 0.1765, 0.1764, 0.1107, 0.1106, 0.1406, 0.08612, 0.2105, 0.1537, 0.1924, 0.1634, 0.1406, 0.08612, 0.1747, 0.0679, 0.2301, 0.1478, 0.2105, 0.1537, 0.1747, 0.0679, 0.2117, 0.05668, 0.2505, 0.1458, 0.2301, 0.1478, 0.2117, 0.05668, 0.2501, 0.05289, 0.2708, 0.1478, 0.2505, 0.1458, 0.2501, 0.05289, 0.2886, 0.05669, 0.2904, 0.1538, 0.2708, 0.1478, 0.2886, 0.05669, 0.3256, 0.06791, 0.3084, 0.1634, 0.2904, 0.1538, 0.3256, 0.06791, 0.3597, 0.08613, 0.3242, 0.1764, 0.3084, 0.1634, 0.3597, 0.08613, 0.3895, 0.1106, 0.3371, 0.192, 0.3242, 0.1764, 0.3895, 0.1106, 0.414, 0.1405, 0.3466, 0.2097, 0.3371, 0.192, 0.414, 0.1405, 0.4322, 0.1745, 0.3523, 0.2286, 0.3466, 0.2097, 0.4322, 0.1745, 0.4434, 0.2113, 0.3542, 0.248, 0.3523, 0.2286, 0.4434, 0.2113, 0.4472, 0.2494, 0.3521, 0.2673, 0.3542, 0.248, 0.4472, 0.2494, 0.4433, 0.2875, 0.3459, 0.2868, 0.3521, 0.2673, 0.4433, 0.2875, 0.4319, 0.3244, 0.3353, 0.3061, 0.3459, 0.2868, 0.4319, 0.3244, 0.4133, 0.3588, 0.321, 0.3236, 0.3353, 0.3061, 0.4133, 0.3588, 0.3884, 0.3893, 0.3047, 0.3373, 0.321, 0.3236, 0.3884, 0.3893, 0.3585, 0.4141, 0.2873, 0.3469, 0.3047, 0.3373, 0.3585, 0.4141, 0.3247, 0.4323, 0.03125, 0.5, 0.03125, 0.75, 0.0, 0.75, 0.0, 0.5, 0.0625, 0.5, 0.0625, 0.75, 0.03125, 0.75, 0.03125, 0.5, 0.09375, 0.5, 0.09375, 0.75, 0.0625, 0.75, 0.0625, 0.5, 0.125, 0.5, 0.125, 0.75, 0.09375, 0.75, 0.09375, 0.5, 0.1562, 0.5, 0.1562, 0.75, 0.125, 0.75, 0.125, 0.5, 0.1875, 0.5, 0.1875, 0.75, 0.1562, 0.75, 0.1562, 0.5, 0.2188, 0.5, 0.2188, 0.75, 0.1875, 0.75, 0.1875, 0.5, 0.25, 0.5, 0.25, 0.75, 0.2188, 0.75, 0.2188, 0.5, 0.2812, 0.5, 0.2812, 0.75, 0.25, 0.75, 0.25, 0.5, 0.3125, 0.5, 0.3125, 0.75, 0.2812, 0.75, 0.2812, 0.5, 0.3438, 0.5, 0.3438, 0.75, 0.3125, 0.75, 0.3125, 0.5, 0.375, 0.5, 0.375, 0.75, 0.3438, 0.75, 0.3438, 0.5, 0.4062, 0.5, 0.4062, 0.75, 0.375, 0.75, 0.375, 0.5, 0.4375, 0.5, 0.4375, 0.75, 0.4062, 0.75, 0.4062, 0.5, 1.0, 8.834e-06, 1.0, 1.0, 1.356e-05, 1.0, -4.829e-06, -1.885e-05, 0.5, 0.5, 0.5, 0.75, 0.4688, 0.75, 0.4688, 0.5, 0.9998, 0.0005357, 0.9999, 0.5003, 6.055e-05, 0.5001, 0.0001051, 0.0001423, 0.5625, 0.5, 0.5625, 0.75, 0.5312, 0.75, 0.5312, 0.5, 0.5938, 0.5, 0.5938, 0.75, 0.5625, 0.75, 0.5625, 0.5, 0.625, 0.5, 0.625, 0.75, 0.5938, 0.75, 0.5938, 0.5, 0.6562, 0.5, 0.6562, 0.75, 0.625, 0.75, 0.625, 0.5, 0.6875, 0.5, 0.6875, 0.75, 0.6562, 0.75, 0.6562, 0.5, 0.7188, 0.5, 0.7188, 0.75, 0.6875, 0.75, 0.6875, 0.5, 0.75, 0.5, 0.75, 0.75, 0.7188, 0.75, 0.7188, 0.5, 0.7812, 0.5, 0.7812, 0.75, 0.75, 0.75, 0.75, 0.5, 0.8125, 0.5, 0.8125, 0.75, 0.7812, 0.75, 0.7812, 0.5, 0.8438, 0.5, 0.8437, 0.75, 0.8125, 0.75, 0.8125, 0.5, 0.875, 0.5, 0.875, 0.75, 0.8437, 0.75, 0.8438, 0.5, 0.9062, 0.5, 0.9062, 0.75, 0.875, 0.75, 0.875, 0.5, 0.9375, 0.5, 0.9375, 0.75, 0.9062, 0.75, 0.9062, 0.5, 0.9688, 0.5, 0.9688, 0.75, 0.9375, 0.75, 0.9375, 0.5, 1.0, 0.5, 1.0, 0.75, 0.9688, 0.75, 0.9688, 0.5])
me_cylinder_005.materials.append(mat_power)
me_cylinder_005.materials.append(mat_material_002)
me_cylinder_005.materials.append(mat_black)
me_cylinder_005.use_remesh_fix_poles = True
me_cylinder_005.use_remesh_preserve_attributes = False
me_cylinder_005.update()

# ---- objects
ob_cube = bpy.data.objects.new('Cube', me_cube_001)
ob_cube_001 = bpy.data.objects.new('Cube.001', me_cube_002)
ob_cube_002 = bpy.data.objects.new('Cube.002', me_cube_003)
ob_cube_003 = bpy.data.objects.new('Cube.003', me_cube_004)
ob_cube_004 = bpy.data.objects.new('Cube.004', me_cube_005)
ob_cylinder_002 = bpy.data.objects.new('Cylinder.002', me_cylinder_005)

# ---- transforms, parenting, visibility, modifiers, constraints
ob_cube.location = (0.0, 0.011, 0.0)
ob_cube.scale = (0.2571, 0.2429, 1.0)
ob_cube_001.location = (3.678, 0.011, -0.7351)
ob_cube_001.rotation_euler = (-0.0, -1.572, -0.0)
ob_cube_001.scale = (0.2571, 0.2429, 1.0)
ob_cube_002.location = (0.0003171, 2.751, 0.0)
ob_cube_002.scale = (0.2571, 0.2429, 1.0)
ob_cube_003.location = (3.982, 3.793, -0.7466)
ob_cube_003.rotation_euler = (-1.571, -0.0, 0.0)
ob_cube_003.scale = (0.2571, 0.2429, 1.0)
ob_cube_004.location = (1.65, 1.351, 0.3709)
ob_cube_004.rotation_euler = (0.0, 0.3592, 0.0)
ob_cube_004.scale = (2.294, 1.805, -0.05219)
ob_cylinder_002.location = (4.448, 1.207, -0.4403)
ob_cylinder_002.rotation_euler = (1.607, 0.4007, 0.0)

# ---- collection membership
col_collection.objects.link(ob_cube)
col_collection.objects.link(ob_cube_001)
col_collection.objects.link(ob_cube_002)
col_collection.objects.link(ob_cube_003)
col_collection.objects.link(ob_cube_004)
col_collection_003.objects.link(ob_cylinder_002)

# ---- scene / render settings (as saved in the file)
scene.frame_start = 1; scene.frame_end = 250; scene.frame_set(1)
scene.render.engine = 'BLENDER_EEVEE_NEXT'
scene.cycles.use_denoising = False
scene.cycles.samples = 128
scene.cycles.sampling_pattern = 'TABULATED_SOBOL'
scene.cycles.use_adaptive_sampling = False
scene.cycles.use_light_tree = False
scene.view_settings.view_transform = 'Filmic'
bpy.context.view_layer.update()

# ---- added for rendering (the .blend has no active camera and no usable light): camera, sun
cam_auto = bpy.data.cameras.new('AutoCamera')
cam_auto.lens = 50.0
cam_auto.sensor_width = 36.0
cam_auto.clip_end = 1000.0
ob_auto_camera = bpy.data.objects.new('AutoCamera', cam_auto)
scene.collection.objects.link(ob_auto_camera)
ob_auto_camera.location = (10.185, -7.05515, 6.2416)
ob_auto_camera.rotation_euler = (1.09748, -7.21219e-08, 0.694738)
scene.camera = ob_auto_camera
light_auto_sun = bpy.data.lights.new('AutoSun', 'SUN')
light_auto_sun.energy = 3.0
light_auto_sun.angle = 0.0523599
ob_auto_sun = bpy.data.objects.new('AutoSun', light_auto_sun)
scene.collection.objects.link(ob_auto_sun)
ob_auto_sun.rotation_euler = (0.872665, 0.174533, 0.523599)
bpy.context.view_layer.update()
